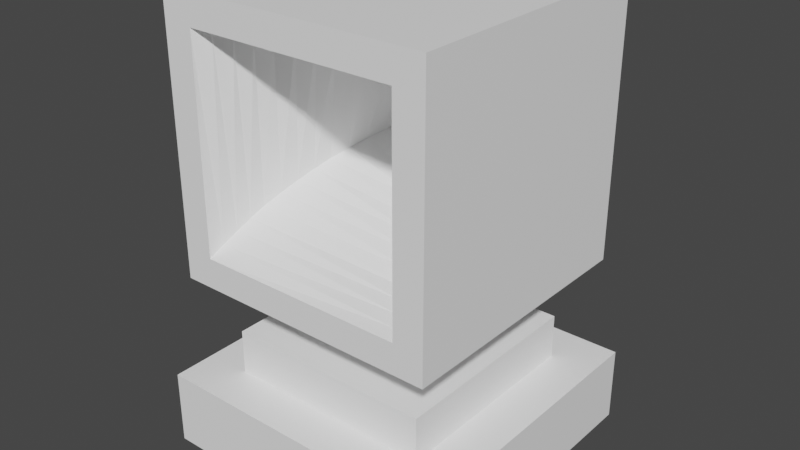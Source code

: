 # Source: PlasmaCannonModel.blend  (saved by Blender 2.93.21; exported with 4.5.12 LTS)
import bpy
from mathutils import Matrix  # noqa: F401  (used for matrix-valued properties, if any)

bpy.ops.wm.read_factory_settings(use_empty=True)
scene = bpy.context.scene
scene.name = 'Scene'

# ---- collections
col_collection = bpy.data.collections.new('Collection'); scene.collection.children.link(col_collection)

# ---- materials (node trees are filled in below, after node groups)
mat_material = bpy.data.materials.new('Material')
mat_material.use_transparent_shadow = False

# ---- material node trees
mat_material.use_nodes = True; mat_material.node_tree.nodes.clear()
_N = mat_material.node_tree.nodes; _L = mat_material.node_tree.links
n0 = _N.new('ShaderNodeBsdfPrincipled'); n0.name = 'Principled BSDF'; n0.location = (10, 300)
n0.distribution = 'GGX'
n0.subsurface_method = 'BURLEY'
n0.inputs[0].default_value = (1.0, 1.0, 1.0, 1.0)
n0.inputs[3].default_value = 1.45
n0.inputs[27].default_value = (0.0, 0.0, 0.0, 1.0)
n0.inputs[28].default_value = 1.0
n1 = _N.new('ShaderNodeOutputMaterial'); n1.name = 'Material Output'; n1.location = (300, 300)
_L.new(n0.outputs[0], n1.inputs[0])
n1.is_active_output = True

# ---- world
world_world = bpy.data.worlds.new('World'); scene.world = world_world
world_world.use_nodes = True; world_world.node_tree.nodes.clear()
_N = world_world.node_tree.nodes; _L = world_world.node_tree.links
n0 = _N.new('ShaderNodeOutputWorld'); n0.name = 'World Output'; n0.location = (300, 300)
n1 = _N.new('ShaderNodeBackground'); n1.name = 'Background'; n1.location = (10, 300)
n1.inputs[0].default_value = (0.05088, 0.05088, 0.05088, 1.0)
_L.new(n1.outputs[0], n0.inputs[0])
n0.is_active_output = True
world_world.color = (0.05088, 0.05088, 0.05088)
world_world.use_sun_shadow = False
world_world.sun_shadow_jitter_overblur = 0.0

# ---- meshes
me_cube_001 = bpy.data.meshes.new('Cube.001')
me_cube_001.from_pydata([(-0.7, -0.9, 0.4), (-0.9, 0.9, 0.2), (0.7, -0.9, 0.4), (0.9, 0.9, 0.2), (-0.7, -0.9, 1.8), (-0.9, 0.9, 2.0), (0.7, -0.9, 1.8), (0.9, 0.9, 2.0), (0.9, -0.9, 0.2), (-0.9, -0.9, 0.2), (0.9, -0.9, 2.0), (-0.9, -0.9, 2.0), (0.6414, -0.8, 0.4122), (-0.6878, -0.8, 0.4586), (0.6878, -0.8, 1.741), (-0.6414, -0.8, 1.788), (0.5861, -0.7, 0.4257), (-0.6743, -0.7, 0.5139), (0.6743, -0.7, 1.686), (-0.5861, -0.7, 1.774), (0.5341, -0.6, 0.4404), (-0.6596, -0.6, 0.5659), (0.6596, -0.6, 1.634), (-0.5341, -0.6, 1.76), (0.4853, -0.5, 0.456), (-0.644, -0.5, 0.6147), (0.644, -0.5, 1.585), (-0.4853, -0.5, 1.744), (0.4162, -0.4, 0.5056), (-0.5944, -0.4, 0.6838), (0.5944, -0.4, 1.516), (-0.4162, -0.4, 1.694), (0.3557, -0.3, 0.5522), (-0.5478, -0.3, 0.7443), (0.5478, -0.3, 1.456), (-0.3557, -0.3, 1.648), (0.3027, -0.2, 0.5962), (-0.5038, -0.2, 0.7973), (0.5038, -0.2, 1.403), (-0.3027, -0.2, 1.604), (0.2565, -0.1, 0.6373), (-0.4627, -0.1, 0.8435), (0.4627, -0.1, 1.356), (-0.2565, -0.1, 1.563), (0.2041, -1.071e-09, 0.6993), (-0.4007, -3.952e-07, 0.8959), (0.4007, 1.27e-07, 1.304), (-0.2041, -2.671e-07, 1.501), (0.1615, 0.1, 0.7536), (-0.3464, 0.1, 0.9385), (0.3464, 0.1, 1.262), (-0.1615, 0.1, 1.446), (0.1269, 0.2, 0.8009), (-0.2991, 0.2, 0.9731), (0.2991, 0.2, 1.227), (-0.1269, 0.2, 1.399), (0.09314, 0.3, 0.8574), (-0.2426, 0.3, 1.007), (0.2426, 0.3, 1.193), (-0.09314, 0.3, 1.343), (0.05923, 0.4, 0.928), (-0.172, 0.4, 1.041), (0.172, 0.4, 1.159), (-0.05923, 0.4, 1.272), (-3.258e-07, 0.5, 1.1), (-3.258e-07, 0.5, 1.1), (-3.258e-07, 0.5, 1.1), (-3.258e-07, 0.5, 1.1)], [], [(4, 0, 13, 15), (9, 1, 3, 8), (7, 5, 11, 10), (3, 1, 5, 7), (8, 3, 7, 10), (1, 9, 11, 5), (2, 0, 9, 8), (4, 6, 10, 11), (6, 2, 8, 10), (0, 4, 11, 9), (15, 13, 17, 19), (6, 4, 15, 14), (2, 6, 14, 12), (0, 2, 12, 13), (16, 18, 22, 20), (14, 15, 19, 18), (12, 14, 18, 16), (13, 12, 16, 17), (20, 22, 26, 24), (17, 16, 20, 21), (19, 17, 21, 23), (18, 19, 23, 22), (27, 25, 29, 31), (21, 20, 24, 25), (23, 21, 25, 27), (22, 23, 27, 26), (28, 30, 34, 32), (26, 27, 31, 30), (24, 26, 30, 28), (25, 24, 28, 29), (33, 32, 36, 37), (29, 28, 32, 33), (31, 29, 33, 35), (30, 31, 35, 34), (36, 38, 42, 40), (35, 33, 37, 39), (34, 35, 39, 38), (32, 34, 38, 36), (41, 40, 44, 45), (37, 36, 40, 41), (39, 37, 41, 43), (38, 39, 43, 42), (47, 45, 49, 51), (43, 41, 45, 47), (42, 43, 47, 46), (40, 42, 46, 44), (48, 50, 54, 52), (46, 47, 51, 50), (44, 46, 50, 48), (45, 44, 48, 49), (55, 53, 57, 59), (49, 48, 52, 53), (51, 49, 53, 55), (50, 51, 55, 54), (58, 59, 63, 62), (54, 55, 59, 58), (52, 54, 58, 56), (53, 52, 56, 57), (60, 62, 66, 64), (56, 58, 62, 60), (57, 56, 60, 61), (59, 57, 61, 63), (65, 64, 66, 67), (61, 60, 64, 65), (63, 61, 65, 67), (62, 63, 67, 66)])
_uv = me_cube_001.uv_layers.new(name='UVMap')
_uv.uv.foreach_set('vector', [0.7792, 0.6625, 0.7792, 0.6625, 0.7792, 0.6625, 0.7792, 0.6625, 0.7875, 0.6625, 0.7875, 0.5875, 0.7125, 0.5875, 0.7125, 0.6625, 0.7125, 0.5875, 0.7875, 0.5875, 0.7875, 0.6625, 0.7125, 0.6625, 0.7125, 0.5875, 0.7875, 0.5875, 0.7875, 0.5875, 0.7125, 0.5875, 0.7125, 0.6625, 0.7125, 0.5875, 0.7125, 0.5875, 0.7125, 0.6625, 0.7875, 0.5875, 0.7875, 0.6625, 0.7875, 0.6625, 0.7875, 0.5875, 0.7208, 0.6625, 0.7792, 0.6625, 0.7875, 0.6625, 0.7125, 0.6625, 0.7792, 0.6625, 0.7208, 0.6625, 0.7125, 0.6625, 0.7875, 0.6625, 0.7208, 0.6625, 0.7208, 0.6625, 0.7125, 0.6625, 0.7125, 0.6625, 0.7792, 0.6625, 0.7792, 0.6625, 0.7875, 0.6625, 0.7875, 0.6625, 0.7792, 0.6625, 0.7792, 0.6625, 0.7792, 0.6625, 0.7792, 0.6625, 0.7208, 0.6625, 0.7792, 0.6625, 0.7792, 0.6625, 0.7208, 0.6625, 0.7208, 0.6625, 0.7208, 0.6625, 0.7208, 0.6625, 0.7208, 0.6625, 0.7792, 0.6625, 0.7208, 0.6625, 0.7208, 0.6625, 0.7792, 0.6625, 0.7208, 0.6625, 0.7208, 0.6625, 0.7208, 0.6625, 0.7208, 0.6625, 0.7208, 0.6625, 0.7792, 0.6625, 0.7792, 0.6625, 0.7208, 0.6625, 0.7208, 0.6625, 0.7208, 0.6625, 0.7208, 0.6625, 0.7208, 0.6625, 0.7792, 0.6625, 0.7208, 0.6625, 0.7208, 0.6625, 0.7792, 0.6625, 0.7208, 0.6625, 0.7208, 0.6625, 0.7208, 0.6625, 0.7208, 0.6625, 0.7792, 0.6625, 0.7208, 0.6625, 0.7208, 0.6625, 0.7792, 0.6625, 0.7792, 0.6625, 0.7792, 0.6625, 0.7792, 0.6625, 0.7792, 0.6625, 0.7208, 0.6625, 0.7792, 0.6625, 0.7792, 0.6625, 0.7208, 0.6625, 0.7792, 0.6625, 0.7792, 0.6625, 0.7792, 0.6625, 0.7792, 0.6625, 0.7792, 0.6625, 0.7208, 0.6625, 0.7208, 0.6625, 0.7792, 0.6625, 0.7792, 0.6625, 0.7792, 0.6625, 0.7792, 0.6625, 0.7792, 0.6625, 0.7208, 0.6625, 0.7792, 0.6625, 0.7792, 0.6625, 0.7208, 0.6625, 0.7208, 0.6625, 0.7208, 0.6625, 0.7208, 0.6625, 0.7208, 0.6625, 0.7208, 0.6625, 0.7792, 0.6625, 0.7792, 0.6625, 0.7208, 0.6625, 0.7208, 0.6625, 0.7208, 0.6625, 0.7208, 0.6625, 0.7208, 0.6625, 0.7792, 0.6625, 0.7208, 0.6625, 0.7208, 0.6625, 0.7792, 0.6625, 0.7792, 0.6625, 0.7208, 0.6625, 0.7208, 0.6625, 0.7792, 0.6625, 0.7792, 0.6625, 0.7208, 0.6625, 0.7208, 0.6625, 0.7792, 0.6625, 0.7792, 0.6625, 0.7792, 0.6625, 0.7792, 0.6625, 0.7792, 0.6625, 0.7208, 0.6625, 0.7792, 0.6625, 0.7792, 0.6625, 0.7208, 0.6625, 0.7208, 0.6625, 0.7208, 0.6625, 0.7208, 0.6625, 0.7208, 0.6625, 0.7792, 0.6625, 0.7792, 0.6625, 0.7792, 0.6625, 0.7792, 0.6625, 0.7208, 0.6625, 0.7792, 0.6625, 0.7792, 0.6625, 0.7208, 0.6625, 0.7208, 0.6625, 0.7208, 0.6625, 0.7208, 0.6625, 0.7208, 0.6625, 0.7792, 0.6625, 0.7208, 0.6625, 0.7208, 0.6625, 0.7792, 0.6625, 0.7792, 0.6625, 0.7208, 0.6625, 0.7208, 0.6625, 0.7792, 0.6625, 0.7792, 0.6625, 0.7792, 0.6625, 0.7792, 0.6625, 0.7792, 0.6625, 0.7208, 0.6625, 0.7792, 0.6625, 0.7792, 0.6625, 0.7208, 0.6625, 0.7792, 0.6625, 0.7792, 0.6625, 0.7792, 0.6625, 0.7792, 0.6625, 0.7792, 0.6625, 0.7792, 0.6625, 0.7792, 0.6625, 0.7792, 0.6625, 0.7208, 0.6625, 0.7792, 0.6625, 0.7792, 0.6625, 0.7208, 0.6625, 0.7208, 0.6625, 0.7208, 0.6625, 0.7208, 0.6625, 0.7208, 0.6625, 0.7208, 0.6625, 0.7208, 0.6625, 0.7208, 0.6625, 0.7208, 0.6625, 0.7208, 0.6625, 0.7792, 0.6625, 0.7792, 0.6625, 0.7208, 0.6625, 0.7208, 0.6625, 0.7208, 0.6625, 0.7208, 0.6625, 0.7208, 0.6625, 0.7792, 0.6625, 0.7208, 0.6625, 0.7208, 0.6625, 0.7792, 0.6625, 0.7792, 0.6625, 0.7792, 0.6625, 0.7792, 0.6625, 0.7792, 0.6625, 0.7792, 0.6625, 0.7208, 0.6625, 0.7208, 0.6625, 0.7792, 0.6625, 0.7792, 0.6625, 0.7792, 0.6625, 0.7792, 0.6625, 0.7792, 0.6625, 0.7208, 0.6625, 0.7792, 0.6625, 0.7792, 0.6625, 0.7208, 0.6625, 0.7208, 0.6625, 0.7792, 0.6625, 0.7792, 0.6625, 0.7208, 0.6625, 0.7208, 0.6625, 0.7792, 0.6625, 0.7792, 0.6625, 0.7208, 0.6625, 0.7208, 0.6625, 0.7208, 0.6625, 0.7208, 0.6625, 0.7208, 0.6625, 0.7792, 0.6625, 0.7208, 0.6625, 0.7208, 0.6625, 0.7792, 0.6625, 0.7208, 0.6625, 0.7208, 0.6625, 0.7208, 0.6625, 0.7208, 0.6625, 0.7208, 0.6625, 0.7208, 0.6625, 0.7208, 0.6625, 0.7208, 0.6625, 0.7792, 0.6625, 0.7208, 0.6625, 0.7208, 0.6625, 0.7792, 0.6625, 0.7792, 0.6625, 0.7792, 0.6625, 0.7792, 0.6625, 0.7792, 0.6625, 0.7792, 0.6625, 0.7208, 0.6625, 0.7208, 0.6625, 0.7792, 0.6625, 0.7792, 0.6625, 0.7208, 0.6625, 0.7208, 0.6625, 0.7792, 0.6625, 0.7792, 0.6625, 0.7792, 0.6625, 0.7792, 0.6625, 0.7792, 0.6625, 0.7208, 0.6625, 0.7792, 0.6625, 0.7792, 0.6625, 0.7208, 0.6625])
me_cube_001.materials.append(mat_material)
me_cube_001.use_remesh_fix_poles = True
me_cube_001.use_remesh_preserve_attributes = False
me_cube_001.update()
me_cube_002 = bpy.data.meshes.new('Cube.002')
me_cube_002.from_pydata([(-1.0, -1.0, -1.0), (-0.7, -0.7, -0.5), (-1.0, 1.0, -1.0), (-0.7, 0.7, -0.5), (1.0, -1.0, -1.0), (0.7, -0.7, -0.5), (1.0, 1.0, -1.0), (0.7, 0.7, -0.5), (-1.0, -1.0, -0.5), (-1.0, 1.0, -0.5), (1.0, 1.0, -0.5), (1.0, -1.0, -0.5), (-0.3, -0.3, -0.2), (-0.3, 0.3, -0.2), (0.3, -0.3, -0.2), (0.3, 0.3, -0.2), (-0.7, -0.7, -0.2), (-0.7, 0.7, -0.2), (0.7, 0.7, -0.2), (0.7, -0.7, -0.2), (-0.3, -0.3, 0.2), (-0.3, 0.3, 0.2), (0.3, -0.3, 0.2), (0.3, 0.3, 0.2)], [], [(0, 8, 9, 2), (2, 9, 10, 6), (6, 10, 11, 4), (4, 11, 8, 0), (2, 6, 4, 0), (5, 7, 18, 19), (1, 3, 9, 8), (3, 7, 10, 9), (7, 5, 11, 10), (5, 1, 8, 11), (14, 15, 23, 22), (3, 1, 16, 17), (1, 5, 19, 16), (7, 3, 17, 18), (12, 13, 17, 16), (13, 15, 18, 17), (15, 14, 19, 18), (14, 12, 16, 19), (13, 12, 20, 21), (12, 14, 22, 20), (15, 13, 21, 23)])
_uv = me_cube_002.uv_layers.new(name='UVMap')
_uv.uv.foreach_set('vector', [0.375, 0.0, 0.625, 0.0, 0.625, 0.25, 0.375, 0.25, 0.375, 0.25, 0.625, 0.25, 0.625, 0.5, 0.375, 0.5, 0.375, 0.5, 0.625, 0.5, 0.625, 0.75, 0.375, 0.75, 0.375, 0.75, 0.625, 0.75, 0.625, 1.0, 0.375, 1.0, 0.125, 0.5, 0.375, 0.5, 0.375, 0.75, 0.125, 0.75, 0.6625, 0.7125, 0.6625, 0.5375, 0.6625, 0.5375, 0.6625, 0.7125, 0.8375, 0.7125, 0.8375, 0.5375, 0.875, 0.5, 0.875, 0.75, 0.8375, 0.5375, 0.6625, 0.5375, 0.625, 0.5, 0.875, 0.5, 0.6625, 0.5375, 0.6625, 0.7125, 0.625, 0.75, 0.625, 0.5, 0.6625, 0.7125, 0.8375, 0.7125, 0.875, 0.75, 0.625, 0.75, 0.7125, 0.6625, 0.7125, 0.5875, 0.7125, 0.5875, 0.7125, 0.6625, 0.8375, 0.5375, 0.8375, 0.7125, 0.8375, 0.7125, 0.8375, 0.5375, 0.8375, 0.7125, 0.6625, 0.7125, 0.6625, 0.7125, 0.8375, 0.7125, 0.6625, 0.5375, 0.8375, 0.5375, 0.8375, 0.5375, 0.6625, 0.5375, 0.7875, 0.6625, 0.7875, 0.5875, 0.8375, 0.5375, 0.8375, 0.7125, 0.7875, 0.5875, 0.7125, 0.5875, 0.6625, 0.5375, 0.8375, 0.5375, 0.7125, 0.5875, 0.7125, 0.6625, 0.6625, 0.7125, 0.6625, 0.5375, 0.7125, 0.6625, 0.7875, 0.6625, 0.8375, 0.7125, 0.6625, 0.7125, 0.7875, 0.5875, 0.7875, 0.6625, 0.7875, 0.6625, 0.7875, 0.5875, 0.7875, 0.6625, 0.7125, 0.6625, 0.7125, 0.6625, 0.7875, 0.6625, 0.7125, 0.5875, 0.7875, 0.5875, 0.7875, 0.5875, 0.7125, 0.5875])
me_cube_002.materials.append(mat_material)
me_cube_002.use_remesh_fix_poles = True
me_cube_002.use_remesh_preserve_attributes = False
me_cube_002.update()

# ---- objects
ob_head = bpy.data.objects.new('Head', me_cube_001)
ob_base = bpy.data.objects.new('Base', me_cube_002)

# ---- transforms, parenting, visibility, modifiers, constraints
ob_head.location = (0.0, 0.0, 1.0)
ob_base.location = (0.0, 0.0, 1.0)

# ---- collection membership
col_collection.objects.link(ob_head)
col_collection.objects.link(ob_base)

# ---- scene / render settings (as saved in the file)
scene.frame_start = 1; scene.frame_end = 250; scene.frame_set(1)
scene.render.engine = 'BLENDER_EEVEE_NEXT'
scene.cycles.use_denoising = False
scene.cycles.samples = 128
scene.cycles.sampling_pattern = 'TABULATED_SOBOL'
scene.cycles.use_adaptive_sampling = False
scene.cycles.use_light_tree = False
scene.view_settings.view_transform = 'Filmic'
bpy.context.view_layer.update()

# ---- added for rendering (the .blend has no active camera and no usable light): camera, sun
cam_auto = bpy.data.cameras.new('AutoCamera')
cam_auto.lens = 50.0
cam_auto.sensor_width = 36.0
cam_auto.clip_end = 1000.0
ob_auto_camera = bpy.data.objects.new('AutoCamera', cam_auto)
scene.collection.objects.link(ob_auto_camera)
ob_auto_camera.location = (3.8148, -4.57776, 4.55184)
ob_auto_camera.rotation_euler = (1.09748, -7.21219e-08, 0.694738)
scene.camera = ob_auto_camera
light_auto_sun = bpy.data.lights.new('AutoSun', 'SUN')
light_auto_sun.energy = 3.0
light_auto_sun.angle = 0.0523599
ob_auto_sun = bpy.data.objects.new('AutoSun', light_auto_sun)
scene.collection.objects.link(ob_auto_sun)
ob_auto_sun.rotation_euler = (0.872665, 0.174533, 0.523599)
bpy.context.view_layer.update()

